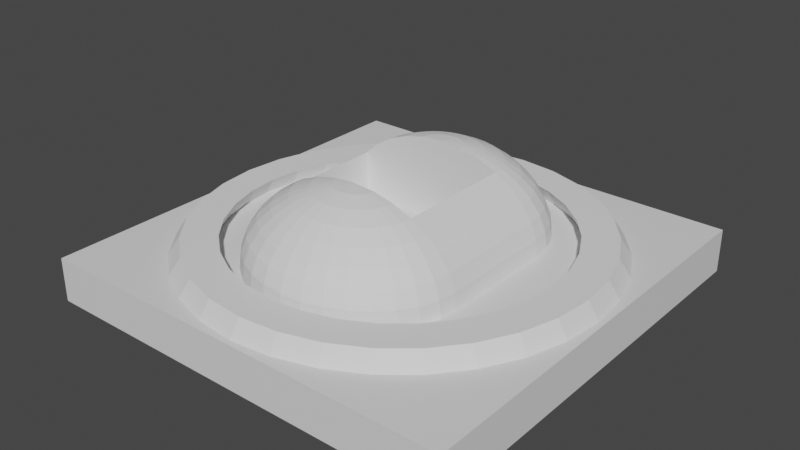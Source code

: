 # Source: ClawBase.blend  (saved by Blender 3.6.11; exported with 4.5.12 LTS)
import bpy
from mathutils import Matrix  # noqa: F401  (used for matrix-valued properties, if any)

bpy.ops.wm.read_factory_settings(use_empty=True)
scene = bpy.context.scene
scene.name = 'Scene'

# ---- collections
col_collection = bpy.data.collections.new('Collection'); scene.collection.children.link(col_collection)

# ---- materials (node trees are filled in below, after node groups)
mat_material = bpy.data.materials.new('Material')
mat_material.alpha_threshold = 0.0
mat_material.use_transparent_shadow = False
mat_material.roughness = 0.5
mat_material.line_color = (0.0, 0.0, 0.0, 1.0)

# ---- material node trees
mat_material.use_nodes = True; mat_material.node_tree.nodes.clear()
_N = mat_material.node_tree.nodes; _L = mat_material.node_tree.links
n0 = _N.new('ShaderNodeOutputMaterial'); n0.name = 'Material Output'; n0.location = (300, 300)
n1 = _N.new('ShaderNodeBsdfPrincipled'); n1.name = 'Principled BSDF'; n1.location = (10, 300)
n1.distribution = 'GGX'
n1.subsurface_method = 'RANDOM_WALK_SKIN'
n1.inputs[3].default_value = 1.45
n1.inputs[27].default_value = (0.0, 0.0, 0.0, 1.0)
n1.inputs[28].default_value = 1.0
_L.new(n1.outputs[0], n0.inputs[0])
n0.is_active_output = True

# ---- world
world_world = bpy.data.worlds.new('World'); scene.world = world_world
world_world.use_nodes = True; world_world.node_tree.nodes.clear()
_N = world_world.node_tree.nodes; _L = world_world.node_tree.links
n0 = _N.new('ShaderNodeOutputWorld'); n0.name = 'World Output'; n0.location = (300, 300)
n1 = _N.new('ShaderNodeBackground'); n1.name = 'Background'; n1.location = (10, 300)
n1.inputs[0].default_value = (0.05088, 0.05088, 0.05088, 1.0)
_L.new(n1.outputs[0], n0.inputs[0])
n0.is_active_output = True
world_world.color = (0.05088, 0.05088, 0.05088)
world_world.use_sun_shadow = False
world_world.sun_shadow_jitter_overblur = 0.0

# ---- meshes
me_cube = bpy.data.meshes.new('Cube')
me_cube.from_pydata([(0.19, 0.19, 0.02), (0.19, 0.19, -0.02), (0.19, -0.19, 0.02), (0.19, -0.19, -0.02), (-0.19, 0.19, 0.02), (-0.19, 0.19, -0.02), (-0.19, -0.19, 0.02), (-0.19, -0.19, -0.02)], [], [(0, 4, 6, 2), (3, 2, 6, 7), (7, 6, 4, 5), (5, 1, 3, 7), (1, 0, 2, 3), (5, 4, 0, 1)])
_uv = me_cube.uv_layers.new(name='UVMap')
_uv.uv.foreach_set('vector', [0.625, 0.5, 0.875, 0.5, 0.875, 0.75, 0.625, 0.75, 0.375, 0.75, 0.625, 0.75, 0.625, 1.0, 0.375, 1.0, 0.375, 0.0, 0.625, 0.0, 0.625, 0.25, 0.375, 0.25, 0.125, 0.5, 0.375, 0.5, 0.375, 0.75, 0.125, 0.75, 0.375, 0.5, 0.625, 0.5, 0.625, 0.75, 0.375, 0.75, 0.375, 0.25, 0.625, 0.25, 0.625, 0.5, 0.375, 0.5])
me_cube.materials.append(mat_material)
me_cube.use_mirror_vertex_groups = False
me_cube.update()
me_circle_001 = bpy.data.meshes.new('Circle.001')
me_circle_001.from_pydata([(6.848e-11, 0.1565, 0.0), (-0.03053, 0.1535, 0.0), (-0.05988, 0.1446, 0.0), (-0.08693, 0.1301, 0.0), (-0.1106, 0.1106, 0.0), (-0.1301, 0.08693, 0.0), (-0.1446, 0.05988, 0.0), (-0.1535, 0.03053, 0.0), (-0.1565, 2.739e-11, 0.0), (-0.1535, -0.03053, 0.0), (-0.1446, -0.05988, 0.0), (-0.1301, -0.08693, 0.0), (-0.1106, -0.1106, 0.0), (-0.08693, -0.1301, 0.0), (-0.05988, -0.1446, 0.0), (-0.03053, -0.1535, 0.0), (6.848e-11, -0.1565, 0.0), (0.03053, -0.1535, 0.0), (0.05988, -0.1446, 0.0), (0.08693, -0.1301, 0.0), (0.1106, -0.1106, 0.0), (0.1301, -0.08693, 0.0), (0.1446, -0.05988, 0.0), (0.1535, -0.03053, 0.0), (0.1565, 2.739e-11, 0.0), (0.1535, 0.03053, 0.0), (0.1446, 0.05988, 0.0), (0.1301, 0.08693, 0.0), (0.1106, 0.1106, 0.0), (0.08693, 0.1301, 0.0), (0.05988, 0.1446, 0.0), (0.03053, 0.1535, 0.0), (6.848e-11, 0.19, 0.0), (-0.03707, 0.1863, 0.0), (-0.07271, 0.1755, 0.0), (-0.1056, 0.158, 0.0), (-0.1344, 0.1344, 0.0), (-0.158, 0.1056, 0.0), (-0.1755, 0.07271, 0.0), (-0.1863, 0.03707, 0.0), (-0.19, 2.739e-11, 0.0), (-0.1863, -0.03707, 0.0), (-0.1755, -0.07271, 0.0), (-0.158, -0.1056, 0.0), (-0.1344, -0.1344, 0.0), (-0.1056, -0.158, 0.0), (-0.07271, -0.1755, 0.0), (-0.03707, -0.1863, 0.0), (6.848e-11, -0.19, 0.0), (0.03707, -0.1863, 0.0), (0.07271, -0.1755, 0.0), (0.1056, -0.158, 0.0), (0.1344, -0.1344, 0.0), (0.158, -0.1056, 0.0), (0.1755, -0.07271, 0.0), (0.1863, -0.03707, 0.0), (0.19, 2.739e-11, 0.0), (0.1863, 0.03707, 0.0), (0.1755, 0.07271, 0.0), (0.158, 0.1056, 0.0), (0.1344, 0.1344, 0.0), (0.1056, 0.158, 0.0), (0.07271, 0.1755, 0.0), (0.03707, 0.1863, 0.0), (-0.02892, 0.1454, 0.015), (3.424e-11, 0.1482, 0.015), (-0.05673, 0.137, 0.015), (-0.08236, 0.1233, 0.015), (-0.1048, 0.1048, 0.015), (-0.1233, 0.08236, 0.015), (-0.137, 0.05673, 0.015), (-0.1454, 0.02892, 0.015), (-0.1482, 1.37e-11, 0.015), (-0.1454, -0.02892, 0.015), (-0.137, -0.05673, 0.015), (-0.1233, -0.08236, 0.015), (-0.1048, -0.1048, 0.015), (-0.08236, -0.1233, 0.015), (-0.05673, -0.137, 0.015), (-0.02892, -0.1454, 0.015), (3.424e-11, -0.1482, 0.015), (0.02892, -0.1454, 0.015), (0.05673, -0.137, 0.015), (0.08236, -0.1233, 0.015), (0.1048, -0.1048, 0.015), (0.1233, -0.08236, 0.015), (0.137, -0.05673, 0.015), (0.1454, -0.02892, 0.015), (0.1482, 1.37e-11, 0.015), (0.1454, 0.02892, 0.015), (0.137, 0.05673, 0.015), (0.1233, 0.08236, 0.015), (0.1048, 0.1048, 0.015), (0.08236, 0.1233, 0.015), (0.05673, 0.137, 0.015), (0.02892, 0.1454, 0.015), (-0.03512, 0.1765, 0.015), (3.424e-11, 0.18, 0.015), (-0.06888, 0.1663, 0.015), (-0.1, 0.1497, 0.015), (-0.1273, 0.1273, 0.015), (-0.1497, 0.1, 0.015), (-0.1663, 0.06888, 0.015), (-0.1765, 0.03512, 0.015), (-0.18, 1.37e-11, 0.015), (-0.1765, -0.03512, 0.015), (-0.1663, -0.06888, 0.015), (-0.1497, -0.1, 0.015), (-0.1273, -0.1273, 0.015), (-0.1, -0.1497, 0.015), (-0.06888, -0.1663, 0.015), (-0.03512, -0.1765, 0.015), (3.424e-11, -0.18, 0.015), (0.03512, -0.1765, 0.015), (0.06888, -0.1663, 0.015), (0.1, -0.1497, 0.015), (0.1273, -0.1273, 0.015), (0.1497, -0.1, 0.015), (0.1663, -0.06888, 0.015), (0.1765, -0.03512, 0.015), (0.18, 1.37e-11, 0.015), (0.1765, 0.03512, 0.015), (0.1663, 0.06888, 0.015), (0.1497, 0.1, 0.015), (0.1273, 0.1273, 0.015), (0.1, 0.1497, 0.015), (0.06888, 0.1663, 0.015), (0.03512, 0.1765, 0.015)], [], [(2, 3, 4, 5, 37, 36, 35, 34, 33, 32, 63, 62, 61, 60, 59, 58, 57, 56, 55, 54, 53, 52, 51, 50, 49, 48, 47, 46, 45, 44, 43, 42, 41, 40, 39, 38, 6, 7, 8, 9, 10, 11, 12, 13, 14, 15, 16, 17, 18, 19, 20, 21, 22, 23, 24, 25, 26, 27, 28, 29, 30, 31, 0, 1), (5, 6, 38, 37), (66, 64, 65, 95, 94, 93, 92, 91, 90, 89, 88, 87, 86, 85, 84, 83, 82, 81, 80, 79, 78, 77, 76, 75, 74, 73, 72, 71, 70, 102, 103, 104, 105, 106, 107, 108, 109, 110, 111, 112, 113, 114, 115, 116, 117, 118, 119, 120, 121, 122, 123, 124, 125, 126, 127, 97, 96, 98, 99, 100, 101, 69, 68, 67), (69, 101, 102, 70), (127, 126, 62, 63), (66, 67, 3, 2), (97, 127, 63, 32), (64, 66, 2, 1), (126, 125, 61, 62), (125, 124, 60, 61), (124, 123, 59, 60), (123, 122, 58, 59), (122, 121, 57, 58), (121, 120, 56, 57), (120, 119, 55, 56), (119, 118, 54, 55), (118, 117, 53, 54), (117, 116, 52, 53), (116, 115, 51, 52), (115, 114, 50, 51), (114, 113, 49, 50), (113, 112, 48, 49), (112, 111, 47, 48), (111, 110, 46, 47), (110, 109, 45, 46), (109, 108, 44, 45), (108, 107, 43, 44), (107, 106, 42, 43), (106, 105, 41, 42), (105, 104, 40, 41), (104, 103, 39, 40), (103, 102, 38, 39), (102, 101, 37, 38), (101, 100, 36, 37), (100, 99, 35, 36), (99, 98, 34, 35), (98, 96, 33, 34), (96, 97, 32, 33), (67, 68, 4, 3), (68, 69, 5, 4), (69, 70, 6, 5), (70, 71, 7, 6), (71, 72, 8, 7), (72, 73, 9, 8), (73, 74, 10, 9), (74, 75, 11, 10), (75, 76, 12, 11), (76, 77, 13, 12), (77, 78, 14, 13), (78, 79, 15, 14), (79, 80, 16, 15), (80, 81, 17, 16), (81, 82, 18, 17), (82, 83, 19, 18), (83, 84, 20, 19), (84, 85, 21, 20), (85, 86, 22, 21), (86, 87, 23, 22), (87, 88, 24, 23), (88, 89, 25, 24), (89, 90, 26, 25), (90, 91, 27, 26), (91, 92, 28, 27), (92, 93, 29, 28), (93, 94, 30, 29), (94, 95, 31, 30), (95, 65, 0, 31), (65, 64, 1, 0)])
me_circle_001.update()
me_sphere = bpy.data.meshes.new('Sphere')
me_sphere.from_pydata([(0.0, 0.05556, 0.1224), (0.0, 0.08315, 0.1017), (0.0, 0.09808, 0.07463), (0.0, 0.1, 0.06), (0.003806, 0.01913, 0.1336), (0.007466, 0.03753, 0.1293), (0.01084, 0.05449, 0.1224), (0.01379, 0.06935, 0.113), (0.01622, 0.08155, 0.1017), (0.01802, 0.09061, 0.0887), (0.01913, 0.09619, 0.07463), (0.01951, 0.09808, 0.06), (0.007466, 0.01802, 0.1336), (0.01464, 0.03536, 0.1293), (0.02126, 0.05133, 0.1224), (0.02706, 0.06533, 0.113), (0.03182, 0.07682, 0.1017), (0.03536, 0.08536, 0.0887), (0.03753, 0.09061, 0.07463), (0.03827, 0.09239, 0.06), (0.01084, 0.01622, 0.1336), (0.02126, 0.03182, 0.1293), (0.03087, 0.04619, 0.1224), (0.03928, 0.05879, 0.113), (0.04619, 0.06913, 0.1017), (0.05133, 0.07682, 0.0887), (0.05449, 0.08155, 0.07463), (0.05556, 0.08315, 0.06), (0.01379, 0.01379, 0.1336), (0.02706, 0.02706, 0.1293), (0.03928, 0.03928, 0.1224), (0.05, 0.05, 0.113), (0.05879, 0.05879, 0.1017), (0.06533, 0.06533, 0.0887), (0.06935, 0.06935, 0.07463), (0.07071, 0.07071, 0.06), (0.01622, 0.01084, 0.1336), (0.03182, 0.02126, 0.1293), (0.04619, 0.03087, 0.1224), (0.05879, 0.03928, 0.113), (0.06913, 0.04619, 0.1017), (0.07682, 0.05133, 0.0887), (0.08155, 0.05449, 0.07463), (0.08315, 0.05556, 0.06), (0.0, 0.0, 0.135), (0.01802, 0.007466, 0.1336), (0.03536, 0.01464, 0.1293), (0.05133, 0.02126, 0.1224), (0.06533, 0.02706, 0.113), (0.07682, 0.03182, 0.1017), (0.08536, 0.03536, 0.0887), (0.09061, 0.03753, 0.07463), (0.09239, 0.03827, 0.06), (0.01913, 0.003806, 0.1336), (0.03753, 0.007466, 0.1293), (0.05449, 0.01084, 0.1224), (0.06935, 0.01379, 0.113), (0.08155, 0.01622, 0.1017), (0.09061, 0.01802, 0.0887), (0.09619, 0.01913, 0.07463), (0.09808, 0.01951, 0.06), (0.01951, -1.118e-09, 0.1336), (0.03827, -2.235e-09, 0.1293), (0.05556, -5.215e-09, 0.1224), (0.07071, 1.49e-09, 0.113), (0.08315, -8.941e-09, 0.1017), (0.09239, 4.47e-09, 0.0887), (0.09808, -8.941e-09, 0.07463), (0.1, -1.639e-08, 0.06), (-0.01951, 1.863e-09, 0.1336), (-0.03827, 5.215e-09, 0.1293), (-0.05556, 1.49e-08, 0.1224), (-0.07071, 2.98e-09, 0.113), (-0.08315, 1.639e-08, 0.1017), (-0.09239, 1.49e-09, 0.0887), (-0.09808, 2.682e-08, 0.07463), (-0.1, 4.47e-08, 0.06), (-0.01913, 0.003806, 0.1336), (-0.03753, 0.007466, 0.1293), (-0.05449, 0.01084, 0.1224), (-0.06935, 0.01379, 0.113), (-0.08155, 0.01622, 0.1017), (-0.09061, 0.01802, 0.0887), (-0.09619, 0.01913, 0.07463), (-0.09808, 0.01951, 0.06), (-0.01802, 0.007466, 0.1336), (-0.03536, 0.01464, 0.1293), (-0.05133, 0.02126, 0.1224), (-0.06533, 0.02706, 0.113), (-0.07682, 0.03182, 0.1017), (-0.08536, 0.03536, 0.0887), (-0.09061, 0.03753, 0.07463), (-0.09239, 0.03827, 0.06), (-0.01622, 0.01084, 0.1336), (-0.03182, 0.02126, 0.1293), (-0.04619, 0.03087, 0.1224), (-0.05879, 0.03928, 0.113), (-0.06913, 0.04619, 0.1017), (-0.07682, 0.05133, 0.0887), (-0.08155, 0.05449, 0.07463), (-0.08315, 0.05556, 0.06), (-0.01379, 0.01379, 0.1336), (-0.02706, 0.02706, 0.1293), (-0.03928, 0.03928, 0.1224), (-0.05, 0.05, 0.113), (-0.05879, 0.05879, 0.1017), (-0.06533, 0.06533, 0.0887), (-0.06935, 0.06935, 0.07463), (-0.07071, 0.07071, 0.06), (-0.01084, 0.01622, 0.1336), (-0.02126, 0.03182, 0.1293), (-0.03087, 0.04619, 0.1224), (-0.03928, 0.05879, 0.113), (-0.04619, 0.06913, 0.1017), (-0.05133, 0.07682, 0.0887), (-0.05449, 0.08155, 0.07463), (-0.05556, 0.08315, 0.06), (-0.007466, 0.01802, 0.1336), (-0.01464, 0.03536, 0.1293), (-0.02126, 0.05133, 0.1224), (-0.02706, 0.06533, 0.113), (-0.03182, 0.07682, 0.1017), (-0.03536, 0.08536, 0.0887), (-0.03753, 0.09061, 0.07463), (-0.03827, 0.09239, 0.06), (-0.003806, 0.01913, 0.1336), (-0.007466, 0.03753, 0.1293), (-0.01084, 0.05449, 0.1224), (-0.01379, 0.06935, 0.113), (-0.01622, 0.08155, 0.1017), (-0.01802, 0.09061, 0.0887), (-0.01913, 0.09619, 0.07463), (-0.01951, 0.09808, 0.06), (1.49e-09, 0.01951, 0.1336), (6.706e-09, 0.03827, 0.1293), (8.941e-09, 0.07071, 0.113), (5.96e-09, 0.09239, 0.0887), (4.177e-09, -0.1811, 0.1224), (6.251e-09, -0.2087, 0.1017), (7.374e-09, -0.2237, 0.07463), (7.518e-09, -0.2256, 0.06), (-0.003806, -0.1447, 0.1336), (-0.007466, -0.1631, 0.1293), (-0.01084, -0.1801, 0.1224), (-0.01379, -0.1949, 0.113), (-0.01622, -0.2071, 0.1017), (-0.01802, -0.2162, 0.0887), (-0.01913, -0.2218, 0.07463), (-0.01951, -0.2237, 0.06), (-0.007466, -0.1436, 0.1336), (-0.01464, -0.1609, 0.1293), (-0.02126, -0.1769, 0.1224), (-0.02706, -0.1909, 0.113), (-0.03182, -0.2024, 0.1017), (-0.03536, -0.2109, 0.0887), (-0.03753, -0.2162, 0.07463), (-0.03827, -0.218, 0.06), (-0.01084, -0.1418, 0.1336), (-0.02126, -0.1574, 0.1293), (-0.03087, -0.1718, 0.1224), (-0.03928, -0.1844, 0.113), (-0.04619, -0.1947, 0.1017), (-0.05133, -0.2024, 0.0887), (-0.05449, -0.2071, 0.07463), (-0.05556, -0.2087, 0.06), (-0.01379, -0.1394, 0.1336), (-0.02706, -0.1526, 0.1293), (-0.03928, -0.1649, 0.1224), (-0.05, -0.1756, 0.113), (-0.05879, -0.1844, 0.1017), (-0.06533, -0.1909, 0.0887), (-0.06935, -0.1949, 0.07463), (-0.07071, -0.1963, 0.06), (-0.01622, -0.1364, 0.1336), (-0.03182, -0.1468, 0.1293), (-0.04619, -0.1564, 0.1224), (-0.05879, -0.1649, 0.113), (-0.06913, -0.1718, 0.1017), (-0.07682, -0.1769, 0.0887), (-0.08155, -0.1801, 0.07463), (-0.08315, -0.1811, 0.06), (0.0, -0.1256, 0.135), (-0.01802, -0.133, 0.1336), (-0.03536, -0.1402, 0.1293), (-0.05133, -0.1468, 0.1224), (-0.06533, -0.1526, 0.113), (-0.07682, -0.1574, 0.1017), (-0.08536, -0.1609, 0.0887), (-0.09061, -0.1631, 0.07463), (-0.09239, -0.1638, 0.06), (-0.01913, -0.1294, 0.1336), (-0.03753, -0.133, 0.1293), (-0.05449, -0.1364, 0.1224), (-0.06935, -0.1394, 0.113), (-0.08155, -0.1418, 0.1017), (-0.09061, -0.1436, 0.0887), (-0.09619, -0.1447, 0.07463), (-0.09808, -0.1451, 0.06), (-0.01951, -0.1256, 0.1336), (-0.03827, -0.1256, 0.1293), (-0.05556, -0.1256, 0.1224), (-0.07071, -0.1256, 0.113), (-0.08315, -0.1256, 0.1017), (-0.09239, -0.1256, 0.0887), (-0.09808, -0.1256, 0.07463), (-0.1, -0.1256, 0.06), (0.01951, -0.1256, 0.1336), (0.03827, -0.1256, 0.1293), (0.05556, -0.1256, 0.1224), (0.07071, -0.1256, 0.113), (0.08315, -0.1256, 0.1017), (0.09239, -0.1256, 0.0887), (0.09808, -0.1256, 0.07463), (0.1, -0.1256, 0.06), (0.01913, -0.1294, 0.1336), (0.03753, -0.133, 0.1293), (0.05449, -0.1364, 0.1224), (0.06935, -0.1394, 0.113), (0.08155, -0.1418, 0.1017), (0.09061, -0.1436, 0.0887), (0.09619, -0.1447, 0.07463), (0.09808, -0.1451, 0.06), (0.01802, -0.133, 0.1336), (0.03536, -0.1402, 0.1293), (0.05133, -0.1468, 0.1224), (0.06533, -0.1526, 0.113), (0.07682, -0.1574, 0.1017), (0.08536, -0.1609, 0.0887), (0.09061, -0.1631, 0.07463), (0.09239, -0.1638, 0.06), (0.01622, -0.1364, 0.1336), (0.03182, -0.1468, 0.1293), (0.04619, -0.1564, 0.1224), (0.05879, -0.1649, 0.113), (0.06913, -0.1718, 0.1017), (0.07682, -0.1769, 0.0887), (0.08155, -0.1801, 0.07463), (0.08315, -0.1811, 0.06), (0.01379, -0.1394, 0.1336), (0.02706, -0.1526, 0.1293), (0.03928, -0.1649, 0.1224), (0.05, -0.1756, 0.113), (0.05879, -0.1844, 0.1017), (0.06533, -0.1909, 0.0887), (0.06935, -0.1949, 0.07463), (0.07071, -0.1963, 0.06), (0.01084, -0.1418, 0.1336), (0.02126, -0.1574, 0.1293), (0.03087, -0.1718, 0.1224), (0.03928, -0.1844, 0.113), (0.04619, -0.1947, 0.1017), (0.05133, -0.2024, 0.0887), (0.05449, -0.2071, 0.07463), (0.05556, -0.2087, 0.06), (0.007466, -0.1436, 0.1336), (0.01464, -0.1609, 0.1293), (0.02126, -0.1769, 0.1224), (0.02706, -0.1909, 0.113), (0.03182, -0.2024, 0.1017), (0.03536, -0.2109, 0.0887), (0.03753, -0.2162, 0.07463), (0.03827, -0.218, 0.06), (0.003806, -0.1447, 0.1336), (0.007466, -0.1631, 0.1293), (0.01084, -0.1801, 0.1224), (0.01379, -0.1949, 0.113), (0.01622, -0.2071, 0.1017), (0.01802, -0.2162, 0.0887), (0.01913, -0.2218, 0.07463), (0.01951, -0.2237, 0.06), (-2.336e-11, -0.1451, 0.1336), (-3.828e-09, -0.1638, 0.1293), (-3.624e-09, -0.1963, 0.113), (9.856e-10, -0.218, 0.0887), (0.05556, -0.1256, 0.06), (0.05556, 0.0, 0.06), (-0.08315, 0.0, 0.06), (-0.08315, -0.1256, 0.06)], [], [(2, 136, 9, 10), (3, 2, 10, 11), (133, 44, 4), (134, 133, 4, 5), (0, 134, 5, 6), (135, 0, 6, 7), (1, 135, 7, 8), (136, 1, 8, 9), (9, 8, 16, 17), (10, 9, 17, 18), (11, 10, 18, 19), (4, 44, 12), (5, 4, 12, 13), (6, 5, 13, 14), (7, 6, 14, 15), (8, 7, 15, 16), (13, 12, 20, 21), (14, 13, 21, 22), (15, 14, 22, 23), (16, 15, 23, 24), (17, 16, 24, 25), (18, 17, 25, 26), (19, 18, 26, 27), (12, 44, 20), (25, 24, 32, 33), (26, 25, 33, 34), (27, 26, 34, 35), (20, 44, 28), (21, 20, 28, 29), (22, 21, 29, 30), (23, 22, 30, 31), (24, 23, 31, 32), (30, 29, 37, 38), (31, 30, 38, 39), (32, 31, 39, 40), (33, 32, 40, 41), (34, 33, 41, 42), (35, 34, 42, 43), (28, 44, 36), (29, 28, 36, 37), (42, 41, 50, 51), (43, 42, 51, 52), (36, 44, 45), (37, 36, 45, 46), (38, 37, 46, 47), (39, 38, 47, 48), (40, 39, 48, 49), (41, 40, 49, 50), (48, 47, 55, 56), (49, 48, 56, 57), (50, 49, 57, 58), (51, 50, 58, 59), (52, 51, 59, 60), (45, 44, 53), (46, 45, 53, 54), (47, 46, 54, 55), (60, 59, 67, 68), (53, 44, 61), (54, 53, 61, 62), (55, 54, 62, 63), (56, 55, 63, 64), (57, 56, 64, 65), (58, 57, 65, 66), (59, 58, 66, 67), (70, 69, 77, 78), (71, 70, 78, 79), (72, 71, 79, 80), (73, 72, 80, 81), (74, 73, 81, 82), (75, 74, 82, 83), (76, 75, 83, 84), (69, 44, 77), (82, 81, 89, 90), (83, 82, 90, 91), (84, 83, 91, 92), (77, 44, 85), (78, 77, 85, 86), (79, 78, 86, 87), (80, 79, 87, 88), (81, 80, 88, 89), (86, 85, 93, 94), (87, 86, 94, 95), (88, 87, 95, 96), (89, 88, 96, 97), (90, 89, 97, 98), (91, 90, 98, 99), (92, 91, 99, 100), (85, 44, 93), (98, 97, 105, 106), (99, 98, 106, 107), (100, 99, 107, 108), (93, 44, 101), (94, 93, 101, 102), (95, 94, 102, 103), (96, 95, 103, 104), (97, 96, 104, 105), (103, 102, 110, 111), (104, 103, 111, 112), (105, 104, 112, 113), (106, 105, 113, 114), (107, 106, 114, 115), (108, 107, 115, 116), (101, 44, 109), (102, 101, 109, 110), (115, 114, 122, 123), (116, 115, 123, 124), (109, 44, 117), (110, 109, 117, 118), (111, 110, 118, 119), (112, 111, 119, 120), (113, 112, 120, 121), (114, 113, 121, 122), (119, 118, 126, 127), (120, 119, 127, 128), (121, 120, 128, 129), (122, 121, 129, 130), (123, 122, 130, 131), (124, 123, 131, 132), (117, 44, 125), (118, 117, 125, 126), (131, 130, 136, 2), (132, 131, 2, 3), (125, 44, 133), (126, 125, 133, 134), (127, 126, 134, 0), (128, 127, 0, 135), (129, 128, 135, 1), (130, 129, 1, 136), (139, 273, 146, 147), (140, 139, 147, 148), (270, 181, 141), (271, 270, 141, 142), (137, 271, 142, 143), (272, 137, 143, 144), (138, 272, 144, 145), (273, 138, 145, 146), (146, 145, 153, 154), (147, 146, 154, 155), (148, 147, 155, 156), (141, 181, 149), (142, 141, 149, 150), (143, 142, 150, 151), (144, 143, 151, 152), (145, 144, 152, 153), (150, 149, 157, 158), (151, 150, 158, 159), (152, 151, 159, 160), (153, 152, 160, 161), (154, 153, 161, 162), (155, 154, 162, 163), (156, 155, 163, 164), (149, 181, 157), (162, 161, 169, 170), (163, 162, 170, 171), (164, 163, 171, 172), (157, 181, 165), (158, 157, 165, 166), (159, 158, 166, 167), (160, 159, 167, 168), (161, 160, 168, 169), (167, 166, 174, 175), (168, 167, 175, 176), (169, 168, 176, 177), (170, 169, 177, 178), (171, 170, 178, 179), (172, 171, 179, 180), (165, 181, 173), (166, 165, 173, 174), (179, 178, 187, 188), (180, 179, 188, 189), (173, 181, 182), (174, 173, 182, 183), (175, 174, 183, 184), (176, 175, 184, 185), (177, 176, 185, 186), (178, 177, 186, 187), (185, 184, 192, 193), (186, 185, 193, 194), (187, 186, 194, 195), (188, 187, 195, 196), (189, 188, 196, 197), (182, 181, 190), (183, 182, 190, 191), (184, 183, 191, 192), (197, 196, 204, 205), (190, 181, 198), (191, 190, 198, 199), (192, 191, 199, 200), (193, 192, 200, 201), (194, 193, 201, 202), (195, 194, 202, 203), (196, 195, 203, 204), (207, 206, 214, 215), (208, 207, 215, 216), (209, 208, 216, 217), (210, 209, 217, 218), (211, 210, 218, 219), (212, 211, 219, 220), (213, 212, 220, 221), (206, 181, 214), (219, 218, 226, 227), (220, 219, 227, 228), (221, 220, 228, 229), (214, 181, 222), (215, 214, 222, 223), (216, 215, 223, 224), (217, 216, 224, 225), (218, 217, 225, 226), (223, 222, 230, 231), (224, 223, 231, 232), (225, 224, 232, 233), (226, 225, 233, 234), (227, 226, 234, 235), (228, 227, 235, 236), (229, 228, 236, 237), (222, 181, 230), (235, 234, 242, 243), (236, 235, 243, 244), (237, 236, 244, 245), (230, 181, 238), (231, 230, 238, 239), (232, 231, 239, 240), (233, 232, 240, 241), (234, 233, 241, 242), (240, 239, 247, 248), (241, 240, 248, 249), (242, 241, 249, 250), (243, 242, 250, 251), (244, 243, 251, 252), (245, 244, 252, 253), (238, 181, 246), (239, 238, 246, 247), (252, 251, 259, 260), (253, 252, 260, 261), (246, 181, 254), (247, 246, 254, 255), (248, 247, 255, 256), (249, 248, 256, 257), (250, 249, 257, 258), (251, 250, 258, 259), (256, 255, 263, 264), (257, 256, 264, 265), (258, 257, 265, 266), (259, 258, 266, 267), (260, 259, 267, 268), (261, 260, 268, 269), (254, 181, 262), (255, 254, 262, 263), (268, 267, 273, 139), (269, 268, 139, 140), (262, 181, 270), (263, 262, 270, 271), (264, 263, 271, 137), (265, 264, 137, 272), (266, 265, 272, 138), (267, 266, 138, 273), (76, 205, 204, 75), (75, 204, 203, 74), (68, 67, 212, 213), (67, 66, 211, 212), (74, 203, 202, 73), (66, 65, 210, 211), (198, 181, 206, 207, 208, 209, 210, 211, 212, 213, 205, 204, 203, 202, 201, 200, 199), (61, 44, 69, 70, 71, 72, 73, 74, 75, 76, 68, 67, 66, 65, 64, 63, 62), (64, 209, 210, 65), (208, 209, 64, 63), (208, 63, 275, 274), (202, 277, 276, 73)])
_uv = me_sphere.uv_layers.new(name='UVMap')
_uv.uv.foreach_set('vector', [0.75, 0.5625, 0.75, 0.625, 0.7188, 0.625, 0.7188, 0.5625, 0.75, 0.5, 0.75, 0.5625, 0.7188, 0.5625, 0.7188, 0.5, 0.75, 0.9375, 0.7344, 1.0, 0.7188, 0.9375, 0.75, 0.875, 0.75, 0.9375, 0.7188, 0.9375, 0.7188, 0.875, 0.75, 0.8125, 0.75, 0.875, 0.7188, 0.875, 0.7188, 0.8125, 0.75, 0.75, 0.75, 0.8125, 0.7188, 0.8125, 0.7188, 0.75, 0.75, 0.6875, 0.75, 0.75, 0.7188, 0.75, 0.7188, 0.6875, 0.75, 0.625, 0.75, 0.6875, 0.7188, 0.6875, 0.7188, 0.625, 0.7188, 0.625, 0.7188, 0.6875, 0.6875, 0.6875, 0.6875, 0.625, 0.7188, 0.5625, 0.7188, 0.625, 0.6875, 0.625, 0.6875, 0.5625, 0.7188, 0.5, 0.7188, 0.5625, 0.6875, 0.5625, 0.6875, 0.5, 0.7188, 0.9375, 0.7031, 1.0, 0.6875, 0.9375, 0.7188, 0.875, 0.7188, 0.9375, 0.6875, 0.9375, 0.6875, 0.875, 0.7188, 0.8125, 0.7188, 0.875, 0.6875, 0.875, 0.6875, 0.8125, 0.7188, 0.75, 0.7188, 0.8125, 0.6875, 0.8125, 0.6875, 0.75, 0.7188, 0.6875, 0.7188, 0.75, 0.6875, 0.75, 0.6875, 0.6875, 0.6875, 0.875, 0.6875, 0.9375, 0.6562, 0.9375, 0.6562, 0.875, 0.6875, 0.8125, 0.6875, 0.875, 0.6562, 0.875, 0.6562, 0.8125, 0.6875, 0.75, 0.6875, 0.8125, 0.6562, 0.8125, 0.6562, 0.75, 0.6875, 0.6875, 0.6875, 0.75, 0.6562, 0.75, 0.6562, 0.6875, 0.6875, 0.625, 0.6875, 0.6875, 0.6562, 0.6875, 0.6562, 0.625, 0.6875, 0.5625, 0.6875, 0.625, 0.6562, 0.625, 0.6562, 0.5625, 0.6875, 0.5, 0.6875, 0.5625, 0.6562, 0.5625, 0.6562, 0.5, 0.6875, 0.9375, 0.6719, 1.0, 0.6562, 0.9375, 0.6562, 0.625, 0.6562, 0.6875, 0.625, 0.6875, 0.625, 0.625, 0.6562, 0.5625, 0.6562, 0.625, 0.625, 0.625, 0.625, 0.5625, 0.6562, 0.5, 0.6562, 0.5625, 0.625, 0.5625, 0.625, 0.5, 0.6562, 0.9375, 0.6406, 1.0, 0.625, 0.9375, 0.6562, 0.875, 0.6562, 0.9375, 0.625, 0.9375, 0.625, 0.875, 0.6562, 0.8125, 0.6562, 0.875, 0.625, 0.875, 0.625, 0.8125, 0.6562, 0.75, 0.6562, 0.8125, 0.625, 0.8125, 0.625, 0.75, 0.6562, 0.6875, 0.6562, 0.75, 0.625, 0.75, 0.625, 0.6875, 0.625, 0.8125, 0.625, 0.875, 0.5938, 0.875, 0.5938, 0.8125, 0.625, 0.75, 0.625, 0.8125, 0.5938, 0.8125, 0.5938, 0.75, 0.625, 0.6875, 0.625, 0.75, 0.5938, 0.75, 0.5938, 0.6875, 0.625, 0.625, 0.625, 0.6875, 0.5938, 0.6875, 0.5938, 0.625, 0.625, 0.5625, 0.625, 0.625, 0.5938, 0.625, 0.5938, 0.5625, 0.625, 0.5, 0.625, 0.5625, 0.5938, 0.5625, 0.5938, 0.5, 0.625, 0.9375, 0.6094, 1.0, 0.5938, 0.9375, 0.625, 0.875, 0.625, 0.9375, 0.5938, 0.9375, 0.5938, 0.875, 0.5938, 0.5625, 0.5938, 0.625, 0.5625, 0.625, 0.5625, 0.5625, 0.5938, 0.5, 0.5938, 0.5625, 0.5625, 0.5625, 0.5625, 0.5, 0.5938, 0.9375, 0.5781, 1.0, 0.5625, 0.9375, 0.5938, 0.875, 0.5938, 0.9375, 0.5625, 0.9375, 0.5625, 0.875, 0.5938, 0.8125, 0.5938, 0.875, 0.5625, 0.875, 0.5625, 0.8125, 0.5938, 0.75, 0.5938, 0.8125, 0.5625, 0.8125, 0.5625, 0.75, 0.5938, 0.6875, 0.5938, 0.75, 0.5625, 0.75, 0.5625, 0.6875, 0.5938, 0.625, 0.5938, 0.6875, 0.5625, 0.6875, 0.5625, 0.625, 0.5625, 0.75, 0.5625, 0.8125, 0.5312, 0.8125, 0.5312, 0.75, 0.5625, 0.6875, 0.5625, 0.75, 0.5312, 0.75, 0.5312, 0.6875, 0.5625, 0.625, 0.5625, 0.6875, 0.5312, 0.6875, 0.5312, 0.625, 0.5625, 0.5625, 0.5625, 0.625, 0.5312, 0.625, 0.5312, 0.5625, 0.5625, 0.5, 0.5625, 0.5625, 0.5312, 0.5625, 0.5312, 0.5, 0.5625, 0.9375, 0.5469, 1.0, 0.5312, 0.9375, 0.5625, 0.875, 0.5625, 0.9375, 0.5312, 0.9375, 0.5312, 0.875, 0.5625, 0.8125, 0.5625, 0.875, 0.5312, 0.875, 0.5312, 0.8125, 0.5312, 0.5, 0.5312, 0.5625, 0.5, 0.5625, 0.5, 0.5, 0.5312, 0.9375, 0.5156, 1.0, 0.5, 0.9375, 0.5312, 0.875, 0.5312, 0.9375, 0.5, 0.9375, 0.5, 0.875, 0.5312, 0.8125, 0.5312, 0.875, 0.5, 0.875, 0.5, 0.8125, 0.5312, 0.75, 0.5312, 0.8125, 0.5, 0.8125, 0.5, 0.75, 0.5312, 0.6875, 0.5312, 0.75, 0.5, 0.75, 0.5, 0.6875, 0.5312, 0.625, 0.5312, 0.6875, 0.5, 0.6875, 0.5, 0.625, 0.5312, 0.5625, 0.5312, 0.625, 0.5, 0.625, 0.5, 0.5625, 1.0, 0.875, 1.0, 0.9375, 0.9688, 0.9375, 0.9687, 0.875, 1.0, 0.8125, 1.0, 0.875, 0.9687, 0.875, 0.9687, 0.8125, 1.0, 0.75, 1.0, 0.8125, 0.9687, 0.8125, 0.9688, 0.75, 1.0, 0.6875, 1.0, 0.75, 0.9688, 0.75, 0.9687, 0.6875, 1.0, 0.625, 1.0, 0.6875, 0.9687, 0.6875, 0.9688, 0.625, 1.0, 0.5625, 1.0, 0.625, 0.9688, 0.625, 0.9687, 0.5625, 1.0, 0.5, 1.0, 0.5625, 0.9687, 0.5625, 0.9687, 0.5, 1.0, 0.9375, 0.9844, 1.0, 0.9688, 0.9375, 0.9688, 0.625, 0.9687, 0.6875, 0.9375, 0.6875, 0.9375, 0.625, 0.9687, 0.5625, 0.9688, 0.625, 0.9375, 0.625, 0.9375, 0.5625, 0.9687, 0.5, 0.9687, 0.5625, 0.9375, 0.5625, 0.9375, 0.5, 0.9688, 0.9375, 0.9531, 1.0, 0.9375, 0.9375, 0.9687, 0.875, 0.9688, 0.9375, 0.9375, 0.9375, 0.9375, 0.875, 0.9687, 0.8125, 0.9687, 0.875, 0.9375, 0.875, 0.9375, 0.8125, 0.9688, 0.75, 0.9687, 0.8125, 0.9375, 0.8125, 0.9375, 0.75, 0.9687, 0.6875, 0.9688, 0.75, 0.9375, 0.75, 0.9375, 0.6875, 0.9375, 0.875, 0.9375, 0.9375, 0.9062, 0.9375, 0.9062, 0.875, 0.9375, 0.8125, 0.9375, 0.875, 0.9062, 0.875, 0.9062, 0.8125, 0.9375, 0.75, 0.9375, 0.8125, 0.9062, 0.8125, 0.9062, 0.75, 0.9375, 0.6875, 0.9375, 0.75, 0.9062, 0.75, 0.9062, 0.6875, 0.9375, 0.625, 0.9375, 0.6875, 0.9062, 0.6875, 0.9062, 0.625, 0.9375, 0.5625, 0.9375, 0.625, 0.9062, 0.625, 0.9062, 0.5625, 0.9375, 0.5, 0.9375, 0.5625, 0.9062, 0.5625, 0.9062, 0.5, 0.9375, 0.9375, 0.9219, 1.0, 0.9062, 0.9375, 0.9062, 0.625, 0.9062, 0.6875, 0.875, 0.6875, 0.875, 0.625, 0.9062, 0.5625, 0.9062, 0.625, 0.875, 0.625, 0.875, 0.5625, 0.9062, 0.5, 0.9062, 0.5625, 0.875, 0.5625, 0.875, 0.5, 0.9062, 0.9375, 0.8906, 1.0, 0.875, 0.9375, 0.9062, 0.875, 0.9062, 0.9375, 0.875, 0.9375, 0.875, 0.875, 0.9062, 0.8125, 0.9062, 0.875, 0.875, 0.875, 0.875, 0.8125, 0.9062, 0.75, 0.9062, 0.8125, 0.875, 0.8125, 0.875, 0.75, 0.9062, 0.6875, 0.9062, 0.75, 0.875, 0.75, 0.875, 0.6875, 0.875, 0.8125, 0.875, 0.875, 0.8438, 0.875, 0.8437, 0.8125, 0.875, 0.75, 0.875, 0.8125, 0.8437, 0.8125, 0.8438, 0.75, 0.875, 0.6875, 0.875, 0.75, 0.8438, 0.75, 0.8437, 0.6875, 0.875, 0.625, 0.875, 0.6875, 0.8437, 0.6875, 0.8438, 0.625, 0.875, 0.5625, 0.875, 0.625, 0.8438, 0.625, 0.8437, 0.5625, 0.875, 0.5, 0.875, 0.5625, 0.8437, 0.5625, 0.8437, 0.5, 0.875, 0.9375, 0.8594, 1.0, 0.8438, 0.9375, 0.875, 0.875, 0.875, 0.9375, 0.8438, 0.9375, 0.8438, 0.875, 0.8437, 0.5625, 0.8438, 0.625, 0.8125, 0.625, 0.8125, 0.5625, 0.8437, 0.5, 0.8437, 0.5625, 0.8125, 0.5625, 0.8125, 0.5, 0.8438, 0.9375, 0.8281, 1.0, 0.8125, 0.9375, 0.8438, 0.875, 0.8438, 0.9375, 0.8125, 0.9375, 0.8125, 0.875, 0.8437, 0.8125, 0.8438, 0.875, 0.8125, 0.875, 0.8125, 0.8125, 0.8438, 0.75, 0.8437, 0.8125, 0.8125, 0.8125, 0.8125, 0.75, 0.8437, 0.6875, 0.8438, 0.75, 0.8125, 0.75, 0.8125, 0.6875, 0.8438, 0.625, 0.8437, 0.6875, 0.8125, 0.6875, 0.8125, 0.625, 0.8125, 0.8125, 0.8125, 0.875, 0.7812, 0.875, 0.7812, 0.8125, 0.8125, 0.75, 0.8125, 0.8125, 0.7812, 0.8125, 0.7812, 0.75, 0.8125, 0.6875, 0.8125, 0.75, 0.7812, 0.75, 0.7812, 0.6875, 0.8125, 0.625, 0.8125, 0.6875, 0.7812, 0.6875, 0.7812, 0.625, 0.8125, 0.5625, 0.8125, 0.625, 0.7812, 0.625, 0.7812, 0.5625, 0.8125, 0.5, 0.8125, 0.5625, 0.7812, 0.5625, 0.7812, 0.5, 0.8125, 0.9375, 0.7969, 1.0, 0.7812, 0.9375, 0.8125, 0.875, 0.8125, 0.9375, 0.7812, 0.9375, 0.7812, 0.875, 0.7812, 0.5625, 0.7812, 0.625, 0.75, 0.625, 0.75, 0.5625, 0.7812, 0.5, 0.7812, 0.5625, 0.75, 0.5625, 0.75, 0.5, 0.7812, 0.9375, 0.7656, 1.0, 0.75, 0.9375, 0.7812, 0.875, 0.7812, 0.9375, 0.75, 0.9375, 0.75, 0.875, 0.7812, 0.8125, 0.7812, 0.875, 0.75, 0.875, 0.75, 0.8125, 0.7812, 0.75, 0.7812, 0.8125, 0.75, 0.8125, 0.75, 0.75, 0.7812, 0.6875, 0.7812, 0.75, 0.75, 0.75, 0.75, 0.6875, 0.7812, 0.625, 0.7812, 0.6875, 0.75, 0.6875, 0.75, 0.625, 0.75, 0.5625, 0.75, 0.625, 0.7188, 0.625, 0.7188, 0.5625, 0.75, 0.5, 0.75, 0.5625, 0.7188, 0.5625, 0.7188, 0.5, 0.75, 0.9375, 0.7344, 1.0, 0.7188, 0.9375, 0.75, 0.875, 0.75, 0.9375, 0.7188, 0.9375, 0.7188, 0.875, 0.75, 0.8125, 0.75, 0.875, 0.7188, 0.875, 0.7188, 0.8125, 0.75, 0.75, 0.75, 0.8125, 0.7188, 0.8125, 0.7188, 0.75, 0.75, 0.6875, 0.75, 0.75, 0.7188, 0.75, 0.7188, 0.6875, 0.75, 0.625, 0.75, 0.6875, 0.7188, 0.6875, 0.7188, 0.625, 0.7188, 0.625, 0.7188, 0.6875, 0.6875, 0.6875, 0.6875, 0.625, 0.7188, 0.5625, 0.7188, 0.625, 0.6875, 0.625, 0.6875, 0.5625, 0.7188, 0.5, 0.7188, 0.5625, 0.6875, 0.5625, 0.6875, 0.5, 0.7188, 0.9375, 0.7031, 1.0, 0.6875, 0.9375, 0.7188, 0.875, 0.7188, 0.9375, 0.6875, 0.9375, 0.6875, 0.875, 0.7188, 0.8125, 0.7188, 0.875, 0.6875, 0.875, 0.6875, 0.8125, 0.7188, 0.75, 0.7188, 0.8125, 0.6875, 0.8125, 0.6875, 0.75, 0.7188, 0.6875, 0.7188, 0.75, 0.6875, 0.75, 0.6875, 0.6875, 0.6875, 0.875, 0.6875, 0.9375, 0.6562, 0.9375, 0.6562, 0.875, 0.6875, 0.8125, 0.6875, 0.875, 0.6562, 0.875, 0.6562, 0.8125, 0.6875, 0.75, 0.6875, 0.8125, 0.6562, 0.8125, 0.6562, 0.75, 0.6875, 0.6875, 0.6875, 0.75, 0.6562, 0.75, 0.6562, 0.6875, 0.6875, 0.625, 0.6875, 0.6875, 0.6562, 0.6875, 0.6562, 0.625, 0.6875, 0.5625, 0.6875, 0.625, 0.6562, 0.625, 0.6562, 0.5625, 0.6875, 0.5, 0.6875, 0.5625, 0.6562, 0.5625, 0.6562, 0.5, 0.6875, 0.9375, 0.6719, 1.0, 0.6562, 0.9375, 0.6562, 0.625, 0.6562, 0.6875, 0.625, 0.6875, 0.625, 0.625, 0.6562, 0.5625, 0.6562, 0.625, 0.625, 0.625, 0.625, 0.5625, 0.6562, 0.5, 0.6562, 0.5625, 0.625, 0.5625, 0.625, 0.5, 0.6562, 0.9375, 0.6406, 1.0, 0.625, 0.9375, 0.6562, 0.875, 0.6562, 0.9375, 0.625, 0.9375, 0.625, 0.875, 0.6562, 0.8125, 0.6562, 0.875, 0.625, 0.875, 0.625, 0.8125, 0.6562, 0.75, 0.6562, 0.8125, 0.625, 0.8125, 0.625, 0.75, 0.6562, 0.6875, 0.6562, 0.75, 0.625, 0.75, 0.625, 0.6875, 0.625, 0.8125, 0.625, 0.875, 0.5938, 0.875, 0.5938, 0.8125, 0.625, 0.75, 0.625, 0.8125, 0.5938, 0.8125, 0.5938, 0.75, 0.625, 0.6875, 0.625, 0.75, 0.5938, 0.75, 0.5938, 0.6875, 0.625, 0.625, 0.625, 0.6875, 0.5938, 0.6875, 0.5938, 0.625, 0.625, 0.5625, 0.625, 0.625, 0.5938, 0.625, 0.5938, 0.5625, 0.625, 0.5, 0.625, 0.5625, 0.5938, 0.5625, 0.5938, 0.5, 0.625, 0.9375, 0.6094, 1.0, 0.5938, 0.9375, 0.625, 0.875, 0.625, 0.9375, 0.5938, 0.9375, 0.5938, 0.875, 0.5938, 0.5625, 0.5938, 0.625, 0.5625, 0.625, 0.5625, 0.5625, 0.5938, 0.5, 0.5938, 0.5625, 0.5625, 0.5625, 0.5625, 0.5, 0.5938, 0.9375, 0.5781, 1.0, 0.5625, 0.9375, 0.5938, 0.875, 0.5938, 0.9375, 0.5625, 0.9375, 0.5625, 0.875, 0.5938, 0.8125, 0.5938, 0.875, 0.5625, 0.875, 0.5625, 0.8125, 0.5938, 0.75, 0.5938, 0.8125, 0.5625, 0.8125, 0.5625, 0.75, 0.5938, 0.6875, 0.5938, 0.75, 0.5625, 0.75, 0.5625, 0.6875, 0.5938, 0.625, 0.5938, 0.6875, 0.5625, 0.6875, 0.5625, 0.625, 0.5625, 0.75, 0.5625, 0.8125, 0.5312, 0.8125, 0.5312, 0.75, 0.5625, 0.6875, 0.5625, 0.75, 0.5312, 0.75, 0.5312, 0.6875, 0.5625, 0.625, 0.5625, 0.6875, 0.5312, 0.6875, 0.5312, 0.625, 0.5625, 0.5625, 0.5625, 0.625, 0.5312, 0.625, 0.5312, 0.5625, 0.5625, 0.5, 0.5625, 0.5625, 0.5312, 0.5625, 0.5312, 0.5, 0.5625, 0.9375, 0.5469, 1.0, 0.5312, 0.9375, 0.5625, 0.875, 0.5625, 0.9375, 0.5312, 0.9375, 0.5312, 0.875, 0.5625, 0.8125, 0.5625, 0.875, 0.5312, 0.875, 0.5312, 0.8125, 0.5312, 0.5, 0.5312, 0.5625, 0.5, 0.5625, 0.5, 0.5, 0.5312, 0.9375, 0.5156, 1.0, 0.5, 0.9375, 0.5312, 0.875, 0.5312, 0.9375, 0.5, 0.9375, 0.5, 0.875, 0.5312, 0.8125, 0.5312, 0.875, 0.5, 0.875, 0.5, 0.8125, 0.5312, 0.75, 0.5312, 0.8125, 0.5, 0.8125, 0.5, 0.75, 0.5312, 0.6875, 0.5312, 0.75, 0.5, 0.75, 0.5, 0.6875, 0.5312, 0.625, 0.5312, 0.6875, 0.5, 0.6875, 0.5, 0.625, 0.5312, 0.5625, 0.5312, 0.625, 0.5, 0.625, 0.5, 0.5625, 1.0, 0.875, 1.0, 0.9375, 0.9688, 0.9375, 0.9687, 0.875, 1.0, 0.8125, 1.0, 0.875, 0.9687, 0.875, 0.9687, 0.8125, 1.0, 0.75, 1.0, 0.8125, 0.9687, 0.8125, 0.9688, 0.75, 1.0, 0.6875, 1.0, 0.75, 0.9688, 0.75, 0.9687, 0.6875, 1.0, 0.625, 1.0, 0.6875, 0.9687, 0.6875, 0.9688, 0.625, 1.0, 0.5625, 1.0, 0.625, 0.9688, 0.625, 0.9687, 0.5625, 1.0, 0.5, 1.0, 0.5625, 0.9687, 0.5625, 0.9687, 0.5, 1.0, 0.9375, 0.9844, 1.0, 0.9688, 0.9375, 0.9688, 0.625, 0.9687, 0.6875, 0.9375, 0.6875, 0.9375, 0.625, 0.9687, 0.5625, 0.9688, 0.625, 0.9375, 0.625, 0.9375, 0.5625, 0.9687, 0.5, 0.9687, 0.5625, 0.9375, 0.5625, 0.9375, 0.5, 0.9688, 0.9375, 0.9531, 1.0, 0.9375, 0.9375, 0.9687, 0.875, 0.9688, 0.9375, 0.9375, 0.9375, 0.9375, 0.875, 0.9687, 0.8125, 0.9687, 0.875, 0.9375, 0.875, 0.9375, 0.8125, 0.9688, 0.75, 0.9687, 0.8125, 0.9375, 0.8125, 0.9375, 0.75, 0.9687, 0.6875, 0.9688, 0.75, 0.9375, 0.75, 0.9375, 0.6875, 0.9375, 0.875, 0.9375, 0.9375, 0.9062, 0.9375, 0.9062, 0.875, 0.9375, 0.8125, 0.9375, 0.875, 0.9062, 0.875, 0.9062, 0.8125, 0.9375, 0.75, 0.9375, 0.8125, 0.9062, 0.8125, 0.9062, 0.75, 0.9375, 0.6875, 0.9375, 0.75, 0.9062, 0.75, 0.9062, 0.6875, 0.9375, 0.625, 0.9375, 0.6875, 0.9062, 0.6875, 0.9062, 0.625, 0.9375, 0.5625, 0.9375, 0.625, 0.9062, 0.625, 0.9062, 0.5625, 0.9375, 0.5, 0.9375, 0.5625, 0.9062, 0.5625, 0.9062, 0.5, 0.9375, 0.9375, 0.9219, 1.0, 0.9062, 0.9375, 0.9062, 0.625, 0.9062, 0.6875, 0.875, 0.6875, 0.875, 0.625, 0.9062, 0.5625, 0.9062, 0.625, 0.875, 0.625, 0.875, 0.5625, 0.9062, 0.5, 0.9062, 0.5625, 0.875, 0.5625, 0.875, 0.5, 0.9062, 0.9375, 0.8906, 1.0, 0.875, 0.9375, 0.9062, 0.875, 0.9062, 0.9375, 0.875, 0.9375, 0.875, 0.875, 0.9062, 0.8125, 0.9062, 0.875, 0.875, 0.875, 0.875, 0.8125, 0.9062, 0.75, 0.9062, 0.8125, 0.875, 0.8125, 0.875, 0.75, 0.9062, 0.6875, 0.9062, 0.75, 0.875, 0.75, 0.875, 0.6875, 0.875, 0.8125, 0.875, 0.875, 0.8438, 0.875, 0.8437, 0.8125, 0.875, 0.75, 0.875, 0.8125, 0.8437, 0.8125, 0.8438, 0.75, 0.875, 0.6875, 0.875, 0.75, 0.8438, 0.75, 0.8437, 0.6875, 0.875, 0.625, 0.875, 0.6875, 0.8437, 0.6875, 0.8438, 0.625, 0.875, 0.5625, 0.875, 0.625, 0.8438, 0.625, 0.8437, 0.5625, 0.875, 0.5, 0.875, 0.5625, 0.8437, 0.5625, 0.8437, 0.5, 0.875, 0.9375, 0.8594, 1.0, 0.8438, 0.9375, 0.875, 0.875, 0.875, 0.9375, 0.8438, 0.9375, 0.8438, 0.875, 0.8437, 0.5625, 0.8438, 0.625, 0.8125, 0.625, 0.8125, 0.5625, 0.8437, 0.5, 0.8437, 0.5625, 0.8125, 0.5625, 0.8125, 0.5, 0.8438, 0.9375, 0.8281, 1.0, 0.8125, 0.9375, 0.8438, 0.875, 0.8438, 0.9375, 0.8125, 0.9375, 0.8125, 0.875, 0.8437, 0.8125, 0.8438, 0.875, 0.8125, 0.875, 0.8125, 0.8125, 0.8438, 0.75, 0.8437, 0.8125, 0.8125, 0.8125, 0.8125, 0.75, 0.8437, 0.6875, 0.8438, 0.75, 0.8125, 0.75, 0.8125, 0.6875, 0.8438, 0.625, 0.8437, 0.6875, 0.8125, 0.6875, 0.8125, 0.625, 0.8125, 0.8125, 0.8125, 0.875, 0.7812, 0.875, 0.7812, 0.8125, 0.8125, 0.75, 0.8125, 0.8125, 0.7812, 0.8125, 0.7812, 0.75, 0.8125, 0.6875, 0.8125, 0.75, 0.7812, 0.75, 0.7812, 0.6875, 0.8125, 0.625, 0.8125, 0.6875, 0.7812, 0.6875, 0.7812, 0.625, 0.8125, 0.5625, 0.8125, 0.625, 0.7812, 0.625, 0.7812, 0.5625, 0.8125, 0.5, 0.8125, 0.5625, 0.7812, 0.5625, 0.7812, 0.5, 0.8125, 0.9375, 0.7969, 1.0, 0.7812, 0.9375, 0.8125, 0.875, 0.8125, 0.9375, 0.7812, 0.9375, 0.7812, 0.875, 0.7812, 0.5625, 0.7812, 0.625, 0.75, 0.625, 0.75, 0.5625, 0.7812, 0.5, 0.7812, 0.5625, 0.75, 0.5625, 0.75, 0.5, 0.7812, 0.9375, 0.7656, 1.0, 0.75, 0.9375, 0.7812, 0.875, 0.7812, 0.9375, 0.75, 0.9375, 0.75, 0.875, 0.7812, 0.8125, 0.7812, 0.875, 0.75, 0.875, 0.75, 0.8125, 0.7812, 0.75, 0.7812, 0.8125, 0.75, 0.8125, 0.75, 0.75, 0.7812, 0.6875, 0.7812, 0.75, 0.75, 0.75, 0.75, 0.6875, 0.7812, 0.625, 0.7812, 0.6875, 0.75, 0.6875, 0.75, 0.625, 1.0, 0.5, 0.5, 0.5, 0.5, 0.5625, 1.0, 0.5625, 1.0, 0.5625, 0.5, 0.5625, 0.5, 0.625, 1.0, 0.625, 0.5, 0.5, 0.5, 0.5625, 1.0, 0.5625, 1.0, 0.5, 0.5, 0.5625, 0.5, 0.625, 1.0, 0.625, 1.0, 0.5625, 1.0, 0.625, 0.5, 0.625, 0.5, 0.6875, 1.0, 0.6875, 0.5, 0.625, 0.5, 0.6875, 1.0, 0.6875, 1.0, 0.625, 0.0, 0.0, 0.0, 0.0, 0.0, 0.0, 0.0, 0.0, 0.0, 0.0, 0.0, 0.0, 0.0, 0.0, 0.0, 0.0, 0.0, 0.0, 0.0, 0.0, 0.0, 0.0, 0.0, 0.0, 0.0, 0.0, 0.0, 0.0, 0.0, 0.0, 0.0, 0.0, 0.0, 0.0, 0.0, 0.0, 0.0, 0.0, 0.0, 0.0, 0.0, 0.0, 0.0, 0.0, 0.0, 0.0, 0.0, 0.0, 0.0, 0.0, 0.0, 0.0, 0.0, 0.0, 0.0, 0.0, 0.0, 0.0, 0.0, 0.0, 0.0, 0.0, 0.0, 0.0, 0.0, 0.0, 0.0, 0.0, 0.5, 0.75, 1.0, 0.75, 1.0, 0.6875, 0.5, 0.6875, 0.0, 0.0, 0.0, 0.0, 0.0, 0.0, 0.0, 0.0, 0.0, 0.0, 0.0, 0.0, 0.0, 0.0, 0.0, 0.0, 0.5, 0.6875, 0.0, 0.0, 0.0, 0.0, 1.0, 0.6875])
me_sphere.update()

# ---- objects
ob_cube = bpy.data.objects.new('Cube', me_cube)
ob_circle_001 = bpy.data.objects.new('Circle.001', me_circle_001)
ob_sphere = bpy.data.objects.new('Sphere', me_sphere)

# ---- transforms, parenting, visibility, modifiers, constraints
ob_cube.location = (0.0, 0.0, 0.02)
ob_cube.scale = (1.026, 1.026, 1.0)
ob_cube.lock_rotations_4d = False
ob_cube.empty_display_type = 'ARROWS'
ob_cube.lineart.crease_threshold = 0.0
ob_circle_001.location = (0.0, 0.0, 0.04)
ob_sphere.location = (0.0, 0.054, -0.02)
ob_sphere.scale = (1.0, 0.86, 1.0)

# ---- collection membership
col_collection.objects.link(ob_cube)
col_collection.objects.link(ob_circle_001)
col_collection.objects.link(ob_sphere)

# ---- scene / render settings (as saved in the file)
scene.frame_start = 1; scene.frame_end = 250; scene.frame_set(1)
scene.render.engine = 'BLENDER_EEVEE_NEXT'
scene.cycles.sampling_pattern = 'TABULATED_SOBOL'
scene.view_settings.view_transform = 'Filmic'
bpy.context.view_layer.update()

# ---- added for rendering (the .blend has no active camera and no usable light): camera, sun
cam_auto = bpy.data.cameras.new('AutoCamera')
cam_auto.lens = 50.0
cam_auto.sensor_width = 36.0
cam_auto.clip_end = 1000.0
ob_auto_camera = bpy.data.objects.new('AutoCamera', cam_auto)
scene.collection.objects.link(ob_auto_camera)
ob_auto_camera.location = (0.521276, -0.625531, 0.474521)
ob_auto_camera.rotation_euler = (1.09748, -7.21219e-08, 0.694738)
scene.camera = ob_auto_camera
light_auto_sun = bpy.data.lights.new('AutoSun', 'SUN')
light_auto_sun.energy = 3.0
light_auto_sun.angle = 0.0523599
ob_auto_sun = bpy.data.objects.new('AutoSun', light_auto_sun)
scene.collection.objects.link(ob_auto_sun)
ob_auto_sun.rotation_euler = (0.872665, 0.174533, 0.523599)
bpy.context.view_layer.update()
